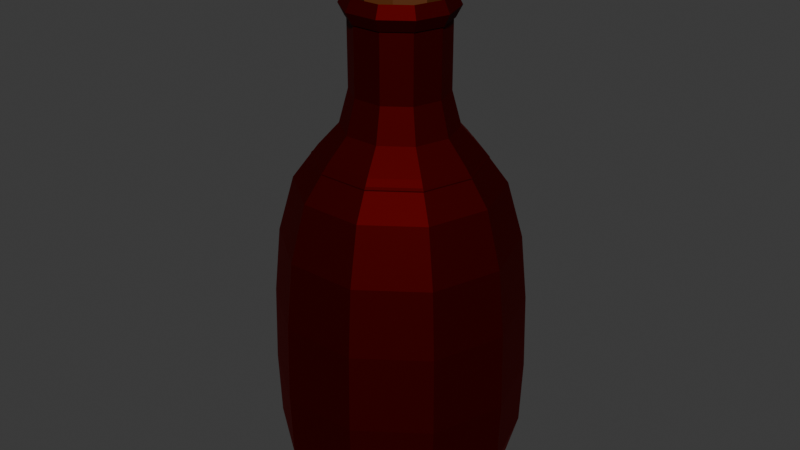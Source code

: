 # Source: Untitled.blend  (saved by Blender 5.1.30; exported with 4.5.12 LTS)
import bpy
from mathutils import Matrix  # noqa: F401  (used for matrix-valued properties, if any)

bpy.ops.wm.read_factory_settings(use_empty=True)
scene = bpy.context.scene
scene.name = 'Scene'

# ---- collections
col_collection = bpy.data.collections.new('Collection'); scene.collection.children.link(col_collection)

# ---- materials (node trees are filled in below, after node groups)
mat_darkwineglass = bpy.data.materials.new('DarkWineGlass')
mat_darkwineglass.diffuse_color = (0.12, 0.015, 0.025, 1.0)
mat_darkwineglass.roughness = 0.3
mat_cork = bpy.data.materials.new('Cork')
mat_cork.diffuse_color = (0.38, 0.2, 0.08, 1.0)
mat_cork.roughness = 0.9

# ---- material node trees
mat_darkwineglass.use_nodes = True; mat_darkwineglass.node_tree.nodes.clear()
_N = mat_darkwineglass.node_tree.nodes; _L = mat_darkwineglass.node_tree.links
n0 = _N.new('ShaderNodeBsdfPrincipled'); n0.name = 'Principled BSDF'; n0.location = (-200, 100)
n0.inputs[0].default_value = (0.0999, 0.001821, 0.001518, 1.0)
n0.inputs[1].default_value = 1.0
n0.inputs[2].default_value = 0.6964
n1 = _N.new('ShaderNodeOutputMaterial'); n1.name = 'Material Output'; n1.location = (200, 100)
_L.new(n0.outputs[0], n1.inputs[0])
n1.is_active_output = True
mat_cork.use_nodes = True; mat_cork.node_tree.nodes.clear()
_N = mat_cork.node_tree.nodes; _L = mat_cork.node_tree.links
n0 = _N.new('ShaderNodeBsdfPrincipled'); n0.name = 'Principled BSDF'; n0.location = (-200, 100)
n0.inputs[0].default_value = (0.1195, 0.0331, 0.006512, 1.0)
n1 = _N.new('ShaderNodeOutputMaterial'); n1.name = 'Material Output'; n1.location = (200, 100)
_L.new(n0.outputs[0], n1.inputs[0])
n1.is_active_output = True

# ---- world
world_world = bpy.data.worlds.new('World'); scene.world = world_world
world_world.use_nodes = True; world_world.node_tree.nodes.clear()
_N = world_world.node_tree.nodes; _L = world_world.node_tree.links
n0 = _N.new('ShaderNodeOutputWorld'); n0.name = 'World Output'; n0.location = (200, 100)
n1 = _N.new('ShaderNodeBackground'); n1.name = 'Background'; n1.location = (-200, 100)
n1.inputs[0].default_value = (0.05088, 0.05088, 0.05088, 1.0)
_L.new(n1.outputs[0], n0.inputs[0])
n0.is_active_output = True
world_world.color = (0.05088, 0.05088, 0.05088)
world_world.sun_shadow_jitter_overblur = 0.0

# ---- meshes
me_winebottlemesh = bpy.data.meshes.new('WineBottleMesh')
me_winebottlemesh.from_pydata([(0.0, 0.0, 0.25), (0.0, 0.0, 0.25), (0.0, 0.0, 0.25), (0.0, 0.0, 0.25), (0.0, 0.0, 0.25), (0.0, 0.0, 0.25), (0.0, 0.0, 0.25), (0.0, 0.0, 0.25), (0.0, 0.0, 0.25), (0.0, 0.0, 0.25), (0.35, 0.0, 0.25), (0.2832, 0.2057, 0.25), (0.1082, 0.3329, 0.25), (-0.1082, 0.3329, 0.25), (-0.2832, 0.2057, 0.25), (-0.35, 4.286e-17, 0.25), (-0.2832, -0.2057, 0.25), (-0.1082, -0.3329, 0.25), (0.1082, -0.3329, 0.25), (0.2832, -0.2057, 0.25), (0.5, 0.0, 0.32), (0.4045, 0.2939, 0.32), (0.1545, 0.4755, 0.32), (-0.1545, 0.4755, 0.32), (-0.4045, 0.2939, 0.32), (-0.5, 6.123e-17, 0.32), (-0.4045, -0.2939, 0.32), (-0.1545, -0.4755, 0.32), (0.1545, -0.4755, 0.32), (0.4045, -0.2939, 0.32), (0.55, 0.0, 0.5), (0.445, 0.3233, 0.5), (0.17, 0.5231, 0.5), (-0.17, 0.5231, 0.5), (-0.445, 0.3233, 0.5), (-0.55, 6.736e-17, 0.5), (-0.445, -0.3233, 0.5), (-0.17, -0.5231, 0.5), (0.17, -0.5231, 0.5), (0.445, -0.3233, 0.5), (0.56, 0.0, 0.8), (0.453, 0.3292, 0.8), (0.173, 0.5326, 0.8), (-0.173, 0.5326, 0.8), (-0.453, 0.3292, 0.8), (-0.56, 6.858e-17, 0.8), (-0.453, -0.3292, 0.8), (-0.173, -0.5326, 0.8), (0.173, -0.5326, 0.8), (0.453, -0.3292, 0.8), (0.55, 0.0, 1.15), (0.445, 0.3233, 1.15), (0.17, 0.5231, 1.15), (-0.17, 0.5231, 1.15), (-0.445, 0.3233, 1.15), (-0.55, 6.736e-17, 1.15), (-0.445, -0.3233, 1.15), (-0.17, -0.5231, 1.15), (0.17, -0.5231, 1.15), (0.445, -0.3233, 1.15), (0.52, 0.0, 1.45), (0.4207, 0.3056, 1.45), (0.1607, 0.4945, 1.45), (-0.1607, 0.4945, 1.45), (-0.4207, 0.3056, 1.45), (-0.52, 6.368e-17, 1.45), (-0.4207, -0.3056, 1.45), (-0.1607, -0.4945, 1.45), (0.1607, -0.4945, 1.45), (0.4207, -0.3056, 1.45), (0.45, 0.0, 1.7), (0.3641, 0.2645, 1.7), (0.1391, 0.428, 1.7), (-0.1391, 0.428, 1.7), (-0.3641, 0.2645, 1.7), (-0.45, 5.511e-17, 1.7), (-0.3641, -0.2645, 1.7), (-0.1391, -0.428, 1.7), (0.1391, -0.428, 1.7), (0.3641, -0.2645, 1.7), (0.34, 0.0, 1.85), (0.2751, 0.1998, 1.85), (0.1051, 0.3234, 1.85), (-0.1051, 0.3234, 1.85), (-0.2751, 0.1998, 1.85), (-0.34, 4.164e-17, 1.85), (-0.2751, -0.1998, 1.85), (-0.1051, -0.3234, 1.85), (0.1051, -0.3234, 1.85), (0.2751, -0.1998, 1.85), (0.25, 0.0, 1.95), (0.2023, 0.1469, 1.95), (0.07725, 0.2378, 1.95), (-0.07725, 0.2378, 1.95), (-0.2023, 0.1469, 1.95), (-0.25, 3.062e-17, 1.95), (-0.2023, -0.1469, 1.95), (-0.07725, -0.2378, 1.95), (0.07725, -0.2378, 1.95), (0.2023, -0.1469, 1.95), (0.21, 0.0, 2.1), (0.1699, 0.1234, 2.1), (0.06489, 0.1997, 2.1), (-0.06489, 0.1997, 2.1), (-0.1699, 0.1234, 2.1), (-0.21, 2.572e-17, 2.1), (-0.1699, -0.1234, 2.1), (-0.06489, -0.1997, 2.1), (0.06489, -0.1997, 2.1), (0.1699, -0.1234, 2.1), (0.21, 0.0, 2.45), (0.1699, 0.1234, 2.45), (0.06489, 0.1997, 2.45), (-0.06489, 0.1997, 2.45), (-0.1699, 0.1234, 2.45), (-0.21, 2.572e-17, 2.45), (-0.1699, -0.1234, 2.45), (-0.06489, -0.1997, 2.45), (0.06489, -0.1997, 2.45), (0.1699, -0.1234, 2.45), (0.18, 0.0, 2.48), (0.1456, 0.1058, 2.48), (0.05562, 0.1712, 2.48), (-0.05562, 0.1712, 2.48), (-0.1456, 0.1058, 2.48), (-0.18, 2.204e-17, 2.48), (-0.1456, -0.1058, 2.48), (-0.05562, -0.1712, 2.48), (0.05562, -0.1712, 2.48), (0.1456, -0.1058, 2.48), (0.201, 0.0, 2.1), (0.1626, 0.1181, 2.1), (0.0621, 0.1911, 2.1), (-0.0621, 0.1911, 2.1), (-0.1626, 0.1181, 2.1), (-0.201, 2.461e-17, 2.1), (-0.1626, -0.1181, 2.1), (-0.0621, -0.1911, 2.1), (0.0621, -0.1911, 2.1), (0.1626, -0.1181, 2.1), (0.2318, 1.143e-10, 1.934), (0.1875, 0.1362, 1.934), (0.07163, 0.2204, 1.934), (-0.07163, 0.2204, 1.934), (-0.1875, 0.1362, 1.934), (-0.2318, 1.143e-10, 1.934), (-0.1875, -0.1362, 1.934), (-0.07163, -0.2204, 1.934), (0.07163, -0.2204, 1.934), (0.1875, -0.1362, 1.934), (0.3699, 1.07e-09, 1.814), (0.2992, 0.2174, 1.814), (0.1143, 0.3518, 1.814), (-0.1143, 0.3518, 1.814), (-0.2992, 0.2174, 1.814), (-0.3699, 1.07e-09, 1.814), (-0.2992, -0.2174, 1.814), (-0.1143, -0.3518, 1.814), (0.1143, -0.3518, 1.814), (0.2992, -0.2174, 1.814), (0.4417, -2.193e-09, 1.666), (0.3573, 0.2596, 1.666), (0.1365, 0.4201, 1.666), (-0.1365, 0.4201, 1.666), (-0.3573, 0.2596, 1.666), (-0.4417, -2.193e-09, 1.666), (-0.3573, -0.2596, 1.666), (-0.1365, -0.4201, 1.666), (0.1365, -0.4201, 1.666), (0.3573, -0.2596, 1.666), (0.2992, 0.2174, 1.809), (0.4026, -0.2925, 1.417), (-0.2992, -0.2174, 1.809), (0.1538, -0.4732, 1.417), (-0.3699, 1.07e-09, 1.809), (-0.1538, -0.4732, 1.417), (-0.2992, 0.2174, 1.809), (-0.4026, -0.2925, 1.417), (-0.1143, -0.3518, 1.809), (-0.4976, -3.198e-09, 1.417), (-0.1143, 0.3518, 1.809), (-0.4026, 0.2925, 1.417), (0.1143, -0.3518, 1.809), (-0.1538, 0.4732, 1.417), (0.1143, 0.3518, 1.809), (0.1538, 0.4732, 1.417), (0.2992, -0.2174, 1.809), (0.4026, 0.2925, 1.417), (0.3699, 1.07e-09, 1.809), (0.4976, -3.198e-09, 1.417), (0.5261, -4.408e-09, 1.131), (0.4257, -0.3093, 1.131), (0.1626, -0.5004, 1.131), (-0.1626, -0.5004, 1.131), (-0.4257, -0.3093, 1.131), (-0.5261, -4.408e-09, 1.131), (-0.4257, 0.3093, 1.131), (-0.1626, 0.5004, 1.131), (0.1626, 0.5004, 1.131), (0.4257, 0.3093, 1.131), (0.5261, -4.408e-09, 0.7854), (0.4257, -0.3093, 0.7854), (0.1626, -0.5004, 0.7854), (-0.1626, -0.5004, 0.7854), (-0.4257, -0.3093, 0.7854), (-0.5261, -4.408e-09, 0.7854), (-0.4257, 0.3093, 0.7854), (-0.1626, 0.5004, 0.7854), (0.1626, 0.5004, 0.7854), (0.4257, 0.3093, 0.7854), (0.5261, -4.408e-09, 0.4801), (0.4257, -0.3093, 0.4801), (0.1626, -0.5004, 0.4801), (-0.1626, -0.5004, 0.4801), (-0.4257, -0.3093, 0.4801), (-0.5261, -4.408e-09, 0.4801), (-0.4257, 0.3093, 0.4801), (-0.1626, 0.5004, 0.4801), (0.1626, 0.5004, 0.4801), (0.4257, 0.3093, 0.4801), (0.4466, -1.937e-09, 0.3427), (0.3613, -0.2625, 0.3427), (0.138, -0.4247, 0.3427), (-0.138, -0.4247, 0.3427), (-0.3613, -0.2625, 0.3427), (-0.4466, -1.937e-09, 0.3427), (-0.3613, 0.2625, 0.3427), (-0.138, 0.4247, 0.3427), (0.138, 0.4247, 0.3427), (0.3613, 0.2625, 0.3427)], [], [(0, 1, 11, 10), (1, 2, 12, 11), (2, 3, 13, 12), (3, 4, 14, 13), (4, 5, 15, 14), (5, 6, 16, 15), (6, 7, 17, 16), (7, 8, 18, 17), (8, 9, 19, 18), (9, 0, 10, 19), (10, 11, 21, 20), (11, 12, 22, 21), (12, 13, 23, 22), (13, 14, 24, 23), (14, 15, 25, 24), (15, 16, 26, 25), (16, 17, 27, 26), (17, 18, 28, 27), (18, 19, 29, 28), (19, 10, 20, 29), (20, 21, 31, 30), (21, 22, 32, 31), (22, 23, 33, 32), (23, 24, 34, 33), (24, 25, 35, 34), (25, 26, 36, 35), (26, 27, 37, 36), (27, 28, 38, 37), (28, 29, 39, 38), (29, 20, 30, 39), (30, 31, 41, 40), (31, 32, 42, 41), (32, 33, 43, 42), (33, 34, 44, 43), (34, 35, 45, 44), (35, 36, 46, 45), (36, 37, 47, 46), (37, 38, 48, 47), (38, 39, 49, 48), (39, 30, 40, 49), (40, 41, 51, 50), (41, 42, 52, 51), (42, 43, 53, 52), (43, 44, 54, 53), (44, 45, 55, 54), (45, 46, 56, 55), (46, 47, 57, 56), (47, 48, 58, 57), (48, 49, 59, 58), (49, 40, 50, 59), (50, 51, 61, 60), (51, 52, 62, 61), (52, 53, 63, 62), (53, 54, 64, 63), (54, 55, 65, 64), (55, 56, 66, 65), (56, 57, 67, 66), (57, 58, 68, 67), (58, 59, 69, 68), (59, 50, 60, 69), (60, 61, 71, 70), (61, 62, 72, 71), (62, 63, 73, 72), (63, 64, 74, 73), (64, 65, 75, 74), (65, 66, 76, 75), (66, 67, 77, 76), (67, 68, 78, 77), (68, 69, 79, 78), (69, 60, 70, 79), (70, 71, 170, 81, 80, 188), (71, 72, 184, 82, 81, 170), (72, 73, 180, 83, 82, 184), (73, 74, 176, 84, 83, 180), (74, 75, 174, 85, 84, 176), (75, 76, 172, 86, 85, 174), (76, 77, 178, 87, 86, 172), (77, 78, 182, 88, 87, 178), (78, 79, 186, 89, 88, 182), (79, 70, 188, 80, 89, 186), (80, 81, 91, 90), (81, 82, 92, 91), (82, 83, 93, 92), (83, 84, 94, 93), (84, 85, 95, 94), (85, 86, 96, 95), (86, 87, 97, 96), (87, 88, 98, 97), (88, 89, 99, 98), (89, 80, 90, 99), (90, 91, 101, 100), (91, 92, 102, 101), (92, 93, 103, 102), (93, 94, 104, 103), (94, 95, 105, 104), (95, 96, 106, 105), (96, 97, 107, 106), (97, 98, 108, 107), (98, 99, 109, 108), (99, 90, 100, 109), (100, 101, 111, 110), (101, 102, 112, 111), (102, 103, 113, 112), (103, 104, 114, 113), (104, 105, 115, 114), (105, 106, 116, 115), (106, 107, 117, 116), (107, 108, 118, 117), (108, 109, 119, 118), (109, 100, 110, 119), (110, 111, 121, 120), (111, 112, 122, 121), (112, 113, 123, 122), (113, 114, 124, 123), (114, 115, 125, 124), (115, 116, 126, 125), (116, 117, 127, 126), (117, 118, 128, 127), (118, 119, 129, 128), (119, 110, 120, 129), (9, 8, 7, 6, 5, 4, 3, 2, 1, 0), (126, 127, 137, 136), (131, 132, 142, 141), (121, 122, 132, 131), (128, 129, 139, 138), (123, 124, 134, 133), (125, 126, 136, 135), (129, 120, 130, 139), (120, 121, 131, 130), (127, 128, 138, 137), (122, 123, 133, 132), (124, 125, 135, 134), (148, 149, 159, 158), (138, 139, 149, 148), (135, 136, 146, 145), (132, 133, 143, 142), (139, 130, 140, 149), (136, 137, 147, 146), (133, 134, 144, 143), (130, 131, 141, 140), (137, 138, 148, 147), (134, 135, 145, 144), (155, 156, 172, 166, 165, 174), (145, 146, 156, 155), (142, 143, 153, 152), (149, 140, 150, 159), (146, 147, 157, 156), (143, 144, 154, 153), (140, 141, 151, 150), (147, 148, 158, 157), (144, 145, 155, 154), (141, 142, 152, 151), (162, 163, 183, 185), (152, 153, 180, 163, 162, 184), (159, 150, 188, 160, 169, 186), (156, 157, 178, 167, 166, 172), (153, 154, 176, 164, 163, 180), (150, 151, 170, 161, 160, 188), (157, 158, 182, 168, 167, 178), (154, 155, 174, 165, 164, 176), (151, 152, 184, 162, 161, 170), (158, 159, 186, 169, 168, 182), (189, 187, 199, 190), (169, 160, 189, 171), (166, 167, 175, 177), (163, 164, 181, 183), (160, 161, 187, 189), (167, 168, 173, 175), (164, 165, 179, 181), (161, 162, 185, 187), (168, 169, 171, 173), (165, 166, 177, 179), (194, 193, 203, 204), (179, 177, 194, 195), (183, 181, 196, 197), (173, 171, 191, 192), (187, 185, 198, 199), (177, 175, 193, 194), (181, 179, 195, 196), (171, 189, 190, 191), (185, 183, 197, 198), (175, 173, 192, 193), (201, 200, 210, 211), (191, 190, 200, 201), (198, 197, 207, 208), (195, 194, 204, 205), (192, 191, 201, 202), (199, 198, 208, 209), (196, 195, 205, 206), (193, 192, 202, 203), (190, 199, 209, 200), (197, 196, 206, 207), (218, 217, 227, 228), (208, 207, 217, 218), (205, 204, 214, 215), (202, 201, 211, 212), (209, 208, 218, 219), (206, 205, 215, 216), (203, 202, 212, 213), (200, 209, 219, 210), (207, 206, 216, 217), (204, 203, 213, 214), (220, 229, 228, 227, 226, 225, 224, 223, 222, 221), (215, 214, 224, 225), (212, 211, 221, 222), (219, 218, 228, 229), (216, 215, 225, 226), (213, 212, 222, 223), (210, 219, 229, 220), (217, 216, 226, 227), (214, 213, 223, 224), (211, 210, 220, 221)])
me_winebottlemesh.materials.append(mat_darkwineglass)
me_winebottlemesh.update()
me_cylinder = bpy.data.meshes.new('Cylinder')
me_cylinder.from_pydata([(0.01251, 0.1381, -0.1526), (0.01251, 0.1481, 0.1758), (0.1101, 0.09762, -0.1526), (0.1173, 0.1048, 0.1758), (0.1506, 9.415e-10, -0.1526), (0.1607, -7.723e-10, 0.1758), (0.1101, -0.09762, -0.1526), (0.1173, -0.1048, 0.1758), (0.01251, -0.1381, -0.1526), (0.01251, -0.1481, 0.1758), (-0.0851, -0.09762, -0.1526), (-0.09224, -0.1048, 0.1758), (-0.1255, 9.415e-10, -0.1526), (-0.1356, -7.723e-10, 0.1758), (-0.0851, 0.09762, -0.1526), (-0.09224, 0.1048, 0.1758)], [], [(0, 1, 3, 2), (2, 3, 5, 4), (4, 5, 7, 6), (6, 7, 9, 8), (8, 9, 11, 10), (10, 11, 13, 12), (3, 1, 15, 13, 11, 9, 7, 5), (12, 13, 15, 14), (14, 15, 1, 0), (0, 2, 4, 6, 8, 10, 12, 14)])
_uv = me_cylinder.uv_layers.new(name='UVMap')
_uv.uv.foreach_set('vector', [1.0, 0.5, 1.0, 1.0, 0.875, 1.0, 0.875, 0.5, 0.875, 0.5, 0.875, 1.0, 0.75, 1.0, 0.75, 0.5, 0.75, 0.5, 0.75, 1.0, 0.625, 1.0, 0.625, 0.5, 0.625, 0.5, 0.625, 1.0, 0.5, 1.0, 0.5, 0.5, 0.5, 0.5, 0.5, 1.0, 0.375, 1.0, 0.375, 0.5, 0.375, 0.5, 0.375, 1.0, 0.25, 1.0, 0.25, 0.5, 0.4197, 0.4197, 0.25, 0.49, 0.08029, 0.4197, 0.01, 0.25, 0.08029, 0.08029, 0.25, 0.01, 0.4197, 0.08029, 0.49, 0.25, 0.25, 0.5, 0.25, 1.0, 0.125, 1.0, 0.125, 0.5, 0.125, 0.5, 0.125, 1.0, 0.0, 1.0, 0.0, 0.5, 0.75, 0.49, 0.9197, 0.4197, 0.99, 0.25, 0.9197, 0.08029, 0.75, 0.01, 0.5803, 0.08029, 0.51, 0.25, 0.5803, 0.4197])
me_cylinder.materials.append(mat_cork)
me_cylinder.update()
me_torus = bpy.data.meshes.new('Torus')
me_torus.from_pydata([(0.225, 0.0, 0.0), (0.2, 0.0, 0.025), (0.175, 0.0, 3.062e-18), (0.2, 0.0, -0.025), (0.182, 0.1323, 0.0), (0.1618, 0.1176, 0.025), (0.1416, 0.1029, 3.062e-18), (0.1618, 0.1176, -0.025), (0.06953, 0.214, 0.0), (0.0618, 0.1902, 0.025), (0.05408, 0.1664, 3.062e-18), (0.0618, 0.1902, -0.025), (-0.06953, 0.214, 0.0), (-0.0618, 0.1902, 0.025), (-0.05408, 0.1664, 3.062e-18), (-0.0618, 0.1902, -0.025), (-0.182, 0.1323, 0.0), (-0.1618, 0.1176, 0.025), (-0.1416, 0.1029, 3.062e-18), (-0.1618, 0.1176, -0.025), (-0.225, 1.967e-08, 0.0), (-0.2, 1.748e-08, 0.025), (-0.175, 1.53e-08, 3.062e-18), (-0.2, 1.748e-08, -0.025), (-0.182, -0.1323, 0.0), (-0.1618, -0.1176, 0.025), (-0.1416, -0.1029, 3.062e-18), (-0.1618, -0.1176, -0.025), (-0.06953, -0.214, 0.0), (-0.0618, -0.1902, 0.025), (-0.05408, -0.1664, 3.062e-18), (-0.0618, -0.1902, -0.025), (0.06953, -0.214, 0.0), (0.0618, -0.1902, 0.025), (0.05408, -0.1664, 3.062e-18), (0.0618, -0.1902, -0.025), (0.182, -0.1323, 0.0), (0.1618, -0.1176, 0.025), (0.1416, -0.1029, 3.062e-18), (0.1618, -0.1176, -0.025)], [], [(0, 4, 5, 1), (1, 5, 6, 2), (2, 6, 7, 3), (3, 7, 4, 0), (4, 8, 9, 5), (5, 9, 10, 6), (6, 10, 11, 7), (7, 11, 8, 4), (8, 12, 13, 9), (9, 13, 14, 10), (10, 14, 15, 11), (11, 15, 12, 8), (12, 16, 17, 13), (13, 17, 18, 14), (14, 18, 19, 15), (15, 19, 16, 12), (16, 20, 21, 17), (17, 21, 22, 18), (18, 22, 23, 19), (19, 23, 20, 16), (20, 24, 25, 21), (21, 25, 26, 22), (22, 26, 27, 23), (23, 27, 24, 20), (24, 28, 29, 25), (25, 29, 30, 26), (26, 30, 31, 27), (27, 31, 28, 24), (28, 32, 33, 29), (29, 33, 34, 30), (30, 34, 35, 31), (31, 35, 32, 28), (32, 36, 37, 33), (33, 37, 38, 34), (34, 38, 39, 35), (35, 39, 36, 32), (36, 0, 1, 37), (37, 1, 2, 38), (38, 2, 3, 39), (39, 3, 0, 36)])
_uv = me_torus.uv_layers.new(name='UVMap')
_uv.uv.foreach_set('vector', [0.6, 0.5, 0.7, 0.5, 0.7, 0.75, 0.6, 0.75, 0.6, 0.75, 0.7, 0.75, 0.7, 1.0, 0.6, 1.0, 0.6, 0.0, 0.7, 0.0, 0.7, 0.25, 0.6, 0.25, 0.6, 0.25, 0.7, 0.25, 0.7, 0.5, 0.6, 0.5, 0.7, 0.5, 0.8, 0.5, 0.8, 0.75, 0.7, 0.75, 0.7, 0.75, 0.8, 0.75, 0.8, 1.0, 0.7, 1.0, 0.7, 0.0, 0.8, 0.0, 0.8, 0.25, 0.7, 0.25, 0.7, 0.25, 0.8, 0.25, 0.8, 0.5, 0.7, 0.5, 0.8, 0.5, 0.9, 0.5, 0.9, 0.75, 0.8, 0.75, 0.8, 0.75, 0.9, 0.75, 0.9, 1.0, 0.8, 1.0, 0.8, 0.0, 0.9, 0.0, 0.9, 0.25, 0.8, 0.25, 0.8, 0.25, 0.9, 0.25, 0.9, 0.5, 0.8, 0.5, 0.9, 0.5, 1.0, 0.5, 1.0, 0.75, 0.9, 0.75, 0.9, 0.75, 1.0, 0.75, 1.0, 1.0, 0.9, 1.0, 0.9, 0.0, 1.0, 0.0, 1.0, 0.25, 0.9, 0.25, 0.9, 0.25, 1.0, 0.25, 1.0, 0.5, 0.9, 0.5, -1.11e-16, 0.5, 0.1, 0.5, 0.1, 0.75, -1.11e-16, 0.75, -1.11e-16, 0.75, 0.1, 0.75, 0.1, 1.0, -1.11e-16, 1.0, -1.11e-16, 0.0, 0.1, 0.0, 0.1, 0.25, -1.11e-16, 0.25, -1.11e-16, 0.25, 0.1, 0.25, 0.1, 0.5, -1.11e-16, 0.5, 0.1, 0.5, 0.2, 0.5, 0.2, 0.75, 0.1, 0.75, 0.1, 0.75, 0.2, 0.75, 0.2, 1.0, 0.1, 1.0, 0.1, 0.0, 0.2, 0.0, 0.2, 0.25, 0.1, 0.25, 0.1, 0.25, 0.2, 0.25, 0.2, 0.5, 0.1, 0.5, 0.2, 0.5, 0.3, 0.5, 0.3, 0.75, 0.2, 0.75, 0.2, 0.75, 0.3, 0.75, 0.3, 1.0, 0.2, 1.0, 0.2, 0.0, 0.3, 0.0, 0.3, 0.25, 0.2, 0.25, 0.2, 0.25, 0.3, 0.25, 0.3, 0.5, 0.2, 0.5, 0.3, 0.5, 0.4, 0.5, 0.4, 0.75, 0.3, 0.75, 0.3, 0.75, 0.4, 0.75, 0.4, 1.0, 0.3, 1.0, 0.3, 0.0, 0.4, 0.0, 0.4, 0.25, 0.3, 0.25, 0.3, 0.25, 0.4, 0.25, 0.4, 0.5, 0.3, 0.5, 0.4, 0.5, 0.5, 0.5, 0.5, 0.75, 0.4, 0.75, 0.4, 0.75, 0.5, 0.75, 0.5, 1.0, 0.4, 1.0, 0.4, 0.0, 0.5, 0.0, 0.5, 0.25, 0.4, 0.25, 0.4, 0.25, 0.5, 0.25, 0.5, 0.5, 0.4, 0.5, 0.5, 0.5, 0.6, 0.5, 0.6, 0.75, 0.5, 0.75, 0.5, 0.75, 0.6, 0.75, 0.6, 1.0, 0.5, 1.0, 0.5, 0.0, 0.6, 0.0, 0.6, 0.25, 0.5, 0.25, 0.5, 0.25, 0.6, 0.25, 0.6, 0.5, 0.5, 0.5])
me_torus.materials.append(mat_darkwineglass)
me_torus.update()

# ---- objects
ob_winebottle = bpy.data.objects.new('WineBottle', me_winebottlemesh)
ob_bottlecork = bpy.data.objects.new('BottleCork', me_cylinder)
ob_bottleneckring = bpy.data.objects.new('BottleNeckRing', me_torus)

# ---- transforms, parenting, visibility, modifiers, constraints
ob_winebottle.location = (0.0, 0.0, 0.0)
ob_bottlecork.location = (-0.004308, 0.01688, 2.455)
ob_bottlecork.rotation_euler = (0.0, -0.0, -1.06)
ob_bottlecork.scale = (1.184, 1.184, 1.52)
ob_bottleneckring.location = (0.0, 0.0, 2.45)
ob_bottleneckring.scale = (1.085, 1.085, 2.089)

# ---- collection membership
col_collection.objects.link(ob_winebottle)
col_collection.objects.link(ob_bottlecork)
col_collection.objects.link(ob_bottleneckring)

# ---- scene / render settings (as saved in the file)
scene.frame_start = 1; scene.frame_end = 250; scene.frame_set(40)
scene.render.engine = 'BLENDER_EEVEE_NEXT'
scene.render.bake_bias = 0.0
scene.render.bake_samples = 0
scene.cycles.sampling_pattern = 'TABULATED_SOBOL'
scene.eevee.use_volume_custom_range = False
bpy.context.view_layer.update()

# ---- added for rendering (the .blend has no active camera and no usable light): camera, sun
cam_auto = bpy.data.cameras.new('AutoCamera')
cam_auto.lens = 50.0
cam_auto.sensor_width = 36.0
cam_auto.clip_end = 1000.0
ob_auto_camera = bpy.data.objects.new('AutoCamera', cam_auto)
scene.collection.objects.link(ob_auto_camera)
ob_auto_camera.location = (2.69778, -3.23734, 3.64445)
ob_auto_camera.rotation_euler = (1.09748, -7.21219e-08, 0.694738)
scene.camera = ob_auto_camera
light_auto_sun = bpy.data.lights.new('AutoSun', 'SUN')
light_auto_sun.energy = 3.0
light_auto_sun.angle = 0.0523599
ob_auto_sun = bpy.data.objects.new('AutoSun', light_auto_sun)
scene.collection.objects.link(ob_auto_sun)
ob_auto_sun.rotation_euler = (0.872665, 0.174533, 0.523599)
bpy.context.view_layer.update()
